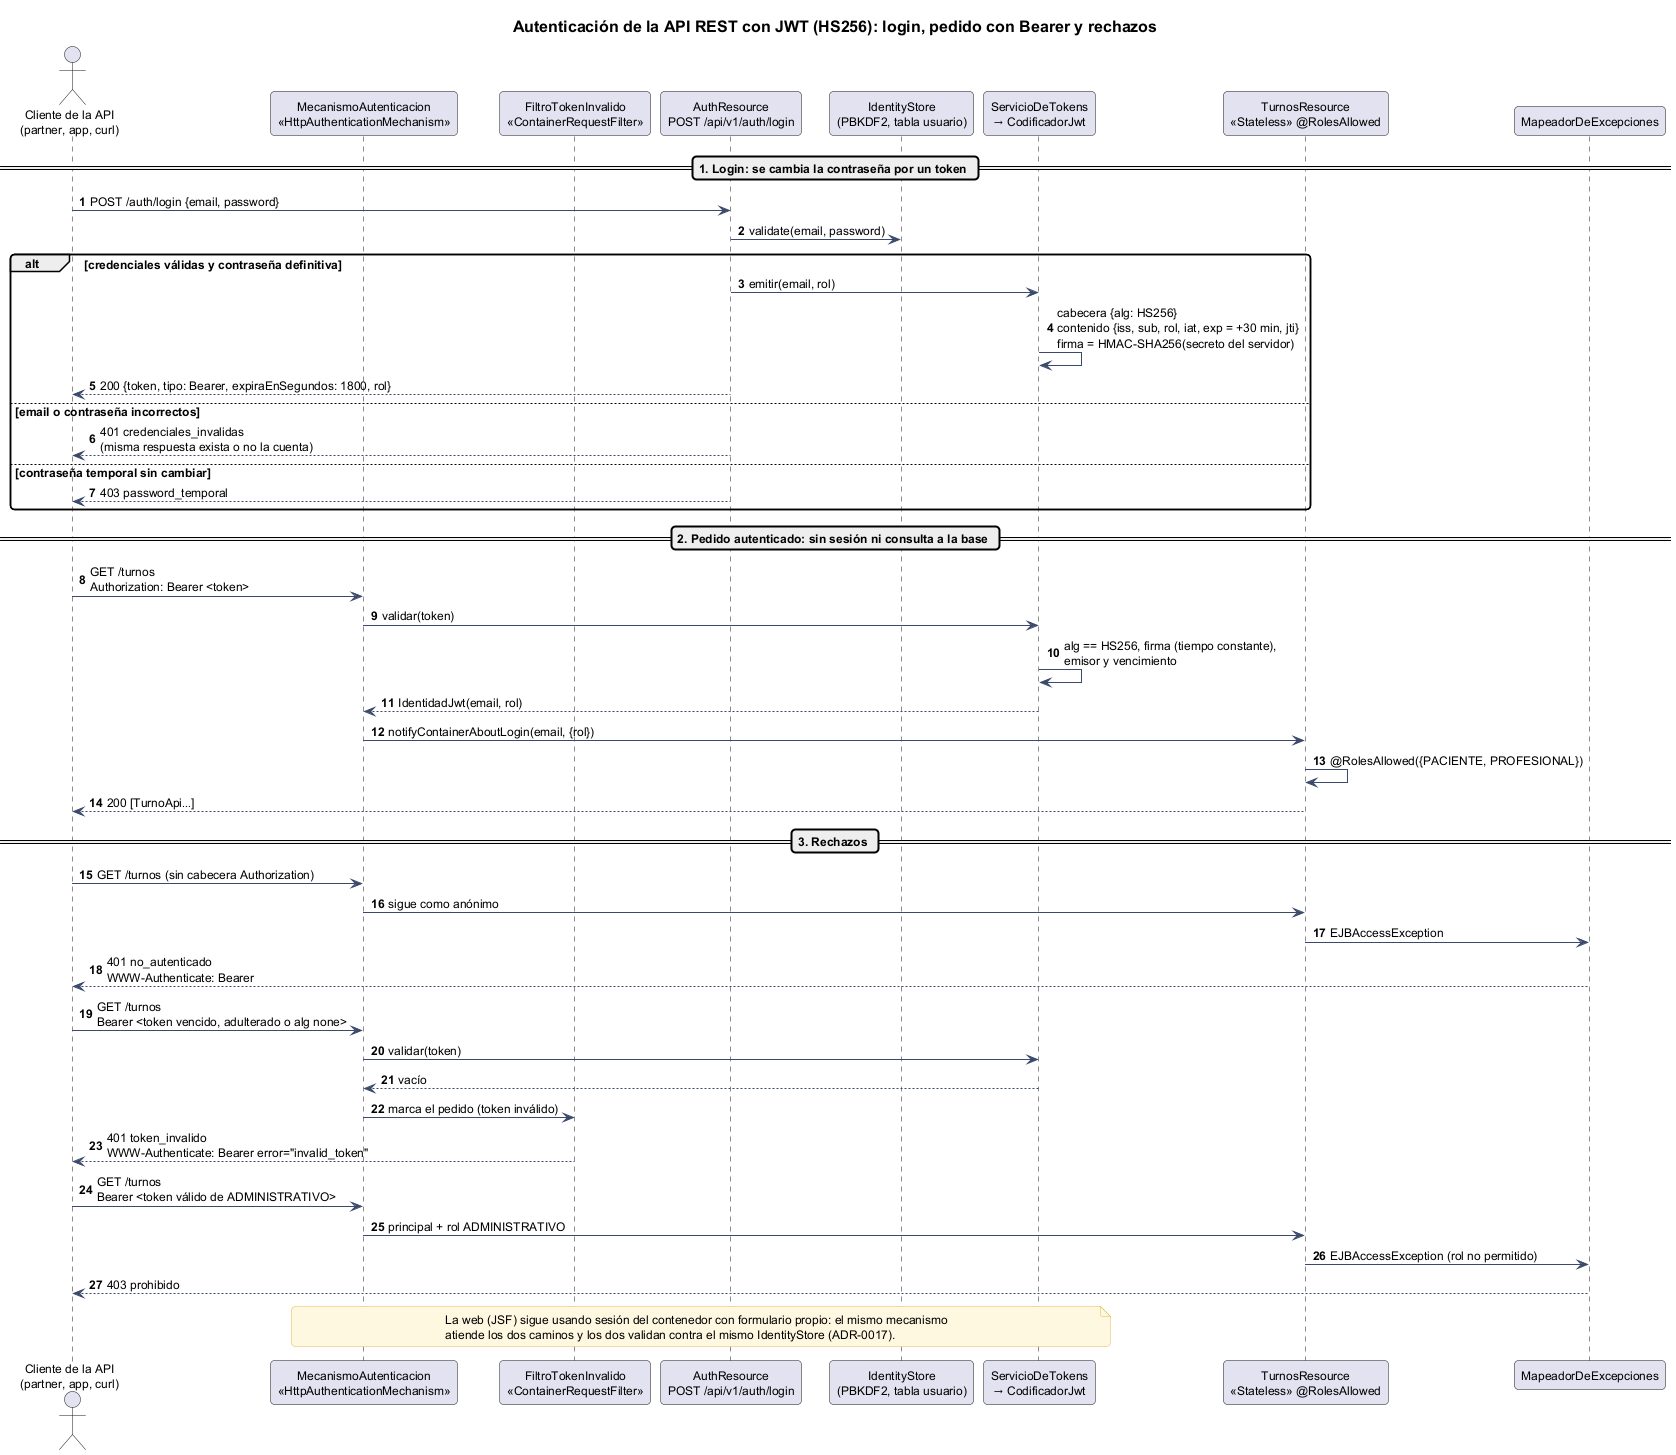

The diagram above was rendered by PlantUML. Its source (embedded in the PNG):
@startuml 19-secuencia-autenticacion-jwt
!include _estilo.iuml
title Autenticación de la API REST con JWT (HS256): login, pedido con Bearer y rechazos
autonumber

actor "Cliente de la API\n(partner, app, curl)" as CLI
participant "MecanismoAutenticacion\n<<HttpAuthenticationMechanism>>" as SEC
participant "FiltroTokenInvalido\n<<ContainerRequestFilter>>" as FIL
participant "AuthResource\nPOST /api/v1/auth/login" as AUTH
participant "IdentityStore\n(PBKDF2, tabla usuario)" as IDS
participant "ServicioDeTokens\n→ CodificadorJwt" as TOK
participant "TurnosResource\n<<Stateless>> @RolesAllowed" as TR
participant "MapeadorDeExcepciones" as MAP

== 1. Login: se cambia la contraseña por un token ==
CLI -> AUTH : POST /auth/login {email, password}
AUTH -> IDS : validate(email, password)
alt credenciales válidas y contraseña definitiva
  AUTH -> TOK : emitir(email, rol)
  TOK -> TOK : cabecera {alg: HS256}\ncontenido {iss, sub, rol, iat, exp = +30 min, jti}\nfirma = HMAC-SHA256(secreto del servidor)
  AUTH --> CLI : 200 {token, tipo: Bearer, expiraEnSegundos: 1800, rol}
else email o contraseña incorrectos
  AUTH --> CLI : 401 credenciales_invalidas\n(misma respuesta exista o no la cuenta)
else contraseña temporal sin cambiar
  AUTH --> CLI : 403 password_temporal
end

== 2. Pedido autenticado: sin sesión ni consulta a la base ==
CLI -> SEC : GET /turnos\nAuthorization: Bearer <token>
SEC -> TOK : validar(token)
TOK -> TOK : alg == HS256, firma (tiempo constante),\nemisor y vencimiento
TOK --> SEC : IdentidadJwt(email, rol)
SEC -> TR : notifyContainerAboutLogin(email, {rol})
TR -> TR : @RolesAllowed({PACIENTE, PROFESIONAL})
TR --> CLI : 200 [TurnoApi…]

== 3. Rechazos ==
CLI -> SEC : GET /turnos (sin cabecera Authorization)
SEC -> TR : sigue como anónimo
TR -> MAP : EJBAccessException
MAP --> CLI : 401 no_autenticado\nWWW-Authenticate: Bearer

CLI -> SEC : GET /turnos\nBearer <token vencido, adulterado o alg none>
SEC -> TOK : validar(token)
TOK --> SEC : vacío
SEC -> FIL : marca el pedido (token inválido)
FIL --> CLI : 401 token_invalido\nWWW-Authenticate: Bearer error="invalid_token"

CLI -> SEC : GET /turnos\nBearer <token válido de ADMINISTRATIVO>
SEC -> TR : principal + rol ADMINISTRATIVO
TR -> MAP : EJBAccessException (rol no permitido)
MAP --> CLI : 403 prohibido

note over SEC, TOK
  La web (JSF) sigue usando sesión del contenedor con formulario propio: el mismo mecanismo
  atiende los dos caminos y los dos validan contra el mismo IdentityStore (ADR-0017).
end note
@enduml